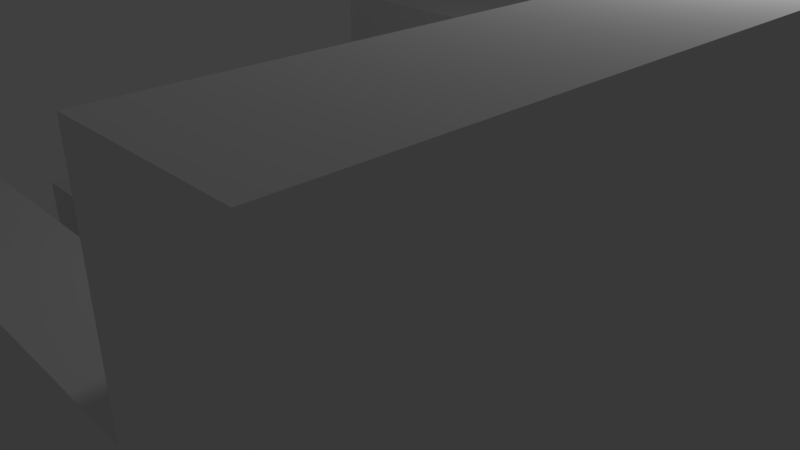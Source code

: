 # Source: super_nintendo_display_shelf.blend  (saved by Blender 2.79.0; exported with 4.5.12 LTS)
import bpy
from mathutils import Matrix  # noqa: F401  (used for matrix-valued properties, if any)

bpy.ops.wm.read_factory_settings(use_empty=True)
scene = bpy.context.scene
scene.name = 'Scene'

# ---- collections
col_collection_1 = bpy.data.collections.new('Collection 1'); scene.collection.children.link(col_collection_1)

# ---- materials (node trees are filled in below, after node groups)
mat_material = bpy.data.materials.new('Material')
mat_material.alpha_threshold = 0.0
mat_material.use_transparent_shadow = False
mat_material.roughness = 0.5
mat_material.line_color = (0.0, 0.0, 0.0, 1.0)

# ---- material node trees

# ---- world
world_world = bpy.data.worlds.new('World'); scene.world = world_world
world_world.color = (0.05088, 0.05088, 0.05088)
world_world.use_sun_shadow = False
world_world.sun_shadow_jitter_overblur = 0.0
world_world.cycles.sampling_method = 'MANUAL'

# ---- cameras
cam_camera = bpy.data.cameras.new('Camera')
cam_camera.clip_end = 100.0
cam_camera.lens = 35.0
cam_camera.sensor_width = 32.0
cam_camera.sensor_height = 18.0
cam_camera.ortho_scale = 7.314
cam_camera.dof.focus_distance = 0.0
cam_camera.dof.aperture_fstop = 128.0

# ---- lights
light_lamp = bpy.data.lights.new('Lamp', 'POINT')
light_lamp.transmission_factor = 0.0
light_lamp.cutoff_distance = 30.0
light_lamp.energy = 100.0
light_lamp.shadow_buffer_clip_start = 1.001
light_lamp.shadow_soft_size = 0.1
light_lamp.shadow_maximum_resolution = 0.006
light_lamp.use_absolute_resolution = True

# ---- meshes
me_cube = bpy.data.meshes.new('Cube')
me_cube.from_pydata([(1.0, 1.0, -1.0), (1.0, -1.0, -1.0), (-1.0, -1.0, -1.0), (-1.0, 1.0, -1.0), (1.0, 1.0, 1.0), (1.0, -1.0, 1.0), (0.7079, 1.0, -1.0), (0.7079, -1.0, -1.0), (0.7079, 1.0, 1.0), (0.7079, -1.0, 1.0), (1.0, 1.0, -0.5), (1.0, -1.0, -0.5), (-1.0, -1.0, -0.5), (-1.0, 1.0, -0.5), (0.7079, 1.0, -0.5), (0.7079, -1.0, -0.5), (1.0, 0.8, -1.0), (1.0, 0.6, -1.0), (1.0, 0.4, -1.0), (1.0, 0.2, -1.0), (1.0, -1.49e-08, -1.0), (1.0, -0.2, -1.0), (1.0, -0.4, -1.0), (1.0, -0.6, -1.0), (1.0, -0.8, -1.0), (-1.0, -0.8, -1.0), (-1.0, -0.6, -1.0), (-1.0, -0.4, -1.0), (-1.0, -0.2, -1.0), (-1.0, 2.682e-07, -1.0), (-1.0, 0.2, -1.0), (-1.0, 0.4, -1.0), (-1.0, 0.6, -1.0), (-1.0, 0.8, -1.0), (0.7079, 0.8, -0.5), (0.7079, -0.8, -0.5), (0.7079, -0.8, -1.0), (0.7079, -0.6, -1.0), (0.7079, -0.4, -1.0), (0.7079, -0.2, -1.0), (0.7079, 0.0, -1.0), (0.7079, 0.2, -1.0), (0.7079, 0.4, -1.0), (0.7079, 0.6, -1.0), (0.7079, 0.8, -1.0), (-1.0, -0.8, -0.5), (-1.0, -0.6, -0.5), (-1.0, -0.4, -0.5), (-1.0, -0.2, -0.5), (-1.0, 5.96e-09, -0.5), (-1.0, 0.2, -0.5), (-1.0, 0.4, -0.5), (-1.0, 0.6, -0.5), (-1.0, 0.8, -0.5), (-0.8, 1.0, -1.0), (-0.8, -1.0, -1.0), (-0.8, 1.0, -0.5), (-0.8, -1.0, -0.5), (-0.8, 0.8, -0.5), (-0.8, 0.6, -0.5), (-0.8, 0.4, -0.5), (-0.8, 0.2, -0.5), (-0.8, 1.967e-07, -0.5), (-0.8, -0.2, -0.5), (-0.8, -0.4, -0.5), (-0.8, -0.6, -0.5), (-0.8, -0.8, -0.5), (-0.8, 0.8, -1.0), (-0.8, 0.6, -1.0), (-0.8, 0.4, -1.0), (-0.8, 0.2, -1.0), (-0.8, 2.369e-07, -1.0), (-0.8, -0.2, -1.0), (-0.8, -0.4, -1.0), (-0.8, -0.6, -1.0), (-0.8, -0.8, -1.0), (0.4, 0.8, -0.5), (0.4, 0.6, -0.5), (0.4, 0.4, -0.5), (0.4, 0.2, -0.5), (0.4, -5.64e-08, -0.5), (0.4, -0.2, -0.5), (0.4, -0.4, -0.5), (0.4, -0.6, -0.5), (0.4, -0.8, -0.5), (0.4, 1.0, -1.0), (0.4, -1.0, -1.0), (0.4, 1.0, -0.5), (0.4, -1.0, -0.5), (0.4, 0.8, -1.0), (0.4, 0.6, -1.0), (0.4, 0.4, -1.0), (0.4, 0.2, -1.0), (0.4, 4.711e-08, -1.0), (0.4, -0.2, -1.0), (0.4, -0.4, -1.0), (0.4, -0.6, -1.0), (0.4, -0.8, -1.0), (0.7079, -0.8, 0.5), (0.7079, -1.0, 0.5), (-0.8, 1.0, 0.5), (-1.0, 1.0, 0.5), (-1.0, 0.8, 0.5), (-0.8, -1.0, 0.5), (-1.0, -1.0, 0.5), (0.7079, 0.8, 0.5), (-1.0, -0.8, 0.5), (0.4, 0.8, 0.5), (0.4, -0.8, 0.5), (0.4, 1.0, 0.5), (0.4, -1.0, 0.5), (-0.8, 0.8, 0.5), (-0.8, -0.8, 0.5), (-1.0, -0.4, 0.0), (-1.0, -0.2, 0.0), (-1.0, 0.2, 0.0), (-1.0, 0.4, 0.0), (-0.8, 0.4, 0.0), (-0.8, 0.2, 0.0), (-0.8, -0.2, 0.0), (-0.8, -0.4, 0.0), (0.4, 0.4, 0.0), (0.4, 0.2, 0.0), (0.4, -0.2, 0.0), (0.4, -0.4, 0.0), (-1.0, -1.49e-08, 0.0), (-0.8, 1.788e-07, 0.0), (1.0, -1.0, 0.5), (0.7079, 1.0, 0.5)], [], [(75, 55, 2, 25), (8, 9, 5, 4), (56, 54, 3, 13), (10, 0, 6, 14), (24, 1, 7, 36), (1, 11, 15, 7), (33, 53, 13, 3), (55, 57, 12, 2), (10, 11, 1, 24, 23, 22, 21, 20, 19, 18, 17, 16, 0), (2, 12, 45, 25), (25, 45, 46, 26), (26, 46, 47, 27), (27, 47, 48, 28), (28, 48, 49, 29), (29, 49, 50, 30), (30, 50, 51, 31), (31, 51, 52, 32), (32, 52, 53, 33), (13, 53, 102, 101), (58, 53, 52, 59), (59, 52, 51, 60), (48, 47, 113, 114), (81, 63, 119, 123), (64, 47, 46, 65), (65, 46, 45, 66), (0, 16, 44, 6), (16, 17, 43, 44), (17, 18, 42, 43), (18, 19, 41, 42), (19, 20, 40, 41), (20, 21, 39, 40), (21, 22, 38, 39), (22, 23, 37, 38), (23, 24, 36, 37), (10, 4, 11), (35, 84, 108, 98), (4, 5, 127, 11), (54, 67, 33, 3), (67, 68, 32, 33), (68, 69, 31, 32), (69, 70, 30, 31), (70, 71, 29, 30), (71, 72, 28, 29), (72, 73, 27, 28), (73, 74, 26, 27), (74, 75, 25, 26), (96, 97, 75, 74), (95, 96, 74, 73), (94, 95, 73, 72), (93, 94, 72, 71), (92, 93, 71, 70), (91, 92, 70, 69), (90, 91, 69, 68), (89, 90, 68, 67), (85, 89, 67, 54), (83, 65, 66, 84), (82, 64, 65, 83), (82, 81, 123, 124), (80, 62, 63, 81), (79, 61, 62, 80), (51, 50, 115, 116), (77, 59, 60, 78), (76, 58, 59, 77), (84, 66, 112, 108), (86, 88, 57, 55), (56, 13, 101, 100), (87, 85, 54, 56), (97, 86, 55, 75), (36, 7, 86, 97), (14, 6, 85, 87), (58, 76, 107, 111), (7, 15, 88, 86), (45, 12, 104, 106), (34, 35, 98, 105), (34, 76, 77, 78, 79, 80, 81, 82, 83, 84, 35), (6, 44, 89, 85), (44, 43, 90, 89), (43, 42, 91, 90), (42, 41, 92, 91), (41, 40, 93, 92), (40, 39, 94, 93), (39, 38, 95, 94), (38, 37, 96, 95), (37, 36, 97, 96), (112, 106, 104, 103), (100, 101, 102, 111), (109, 100, 111, 107), (108, 112, 103, 110), (98, 108, 110, 99), (128, 109, 107, 105), (12, 57, 103, 104), (87, 56, 100, 109), (57, 88, 110, 103), (53, 58, 111, 102), (66, 45, 106, 112), (14, 128, 10), (117, 116, 115, 118), (119, 114, 113, 120), (123, 119, 120, 124), (121, 117, 118, 122), (79, 78, 121, 122), (78, 60, 117, 121), (64, 82, 124, 120), (60, 51, 116, 117), (61, 79, 122, 118), (47, 64, 120, 113), (126, 125, 114, 119), (118, 115, 125, 126), (87, 109, 128, 14), (34, 105, 107, 76), (99, 110, 88, 15), (49, 125, 115, 50), (48, 114, 125, 49), (62, 61, 118, 126), (63, 62, 126, 119), (11, 127, 99, 15), (5, 9, 99, 127), (98, 9, 8, 105), (98, 99, 9), (105, 8, 128), (4, 10, 8), (8, 10, 128)])
me_cube.materials.append(mat_material)
me_cube.use_remesh_preserve_volume = False
me_cube.use_remesh_preserve_attributes = False
me_cube.use_mirror_vertex_groups = False
me_cube.update()

# ---- objects
ob_cube = bpy.data.objects.new('Cube', me_cube)
ob_lamp = bpy.data.objects.new('Lamp', light_lamp)
ob_camera = bpy.data.objects.new('Camera', cam_camera)

# ---- transforms, parenting, visibility, modifiers, constraints
ob_cube.location = (0.0, 0.0, 0.0)
ob_cube.scale = (5.0, 5.0, 4.0)
ob_cube.lock_rotations_4d = False
ob_cube.empty_display_type = 'ARROWS'
ob_cube.lineart.crease_threshold = 0.0
ob_lamp.location = (4.076, 1.005, 5.904)
ob_lamp.rotation_euler = (0.6503, 0.05522, 1.866)
ob_lamp.lock_rotations_4d = False
ob_lamp.empty_display_type = 'ARROWS'
ob_lamp.color = (0.0, 0.0, 0.0, 0.0)
ob_lamp.lineart.crease_threshold = 0.0
ob_camera.location = (7.481, -6.508, 5.344)
ob_camera.rotation_euler = (1.109, 0.0, 0.8149)
ob_camera.lock_rotations_4d = False
ob_camera.empty_display_type = 'ARROWS'
ob_camera.color = (0.0, 0.0, 0.0, 0.0)
ob_camera.display_type = 'WIRE'
ob_camera.lineart.crease_threshold = 0.0

# ---- collection membership
col_collection_1.objects.link(ob_cube)
col_collection_1.objects.link(ob_lamp)
col_collection_1.objects.link(ob_camera)

# ---- scene / render settings (as saved in the file)
scene.camera = ob_camera
scene.frame_start = 1; scene.frame_end = 250; scene.frame_set(1)
scene.render.engine = 'BLENDER_EEVEE_NEXT'
scene.render.resolution_percentage = 50
scene.render.dither_intensity = 0.0
scene.cycles.use_denoising = False
scene.cycles.samples = 128
scene.cycles.sampling_pattern = 'TABULATED_SOBOL'
scene.cycles.use_adaptive_sampling = False
scene.cycles.use_light_tree = False
scene.cycles.blur_glossy = 0.0
scene.cycles.sample_clamp_indirect = 0.0
scene.view_settings.view_transform = 'Standard'
bpy.context.view_layer.update()
